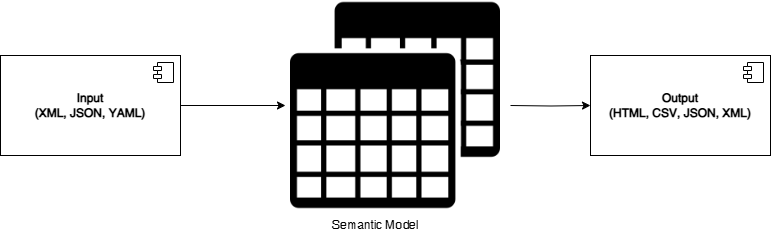

The diagram above was exported from draw.io. Its source (the exported page's mxGraphModel, read from the mxfile embedded in the PNG):
<mxGraphModel dx="1050" dy="565" grid="1" gridSize="10" guides="1" tooltips="1" connect="1" arrows="1" fold="1" page="1" pageScale="1" pageWidth="850" pageHeight="1100" math="0" shadow="0">
  <root>
    <mxCell id="0" />
    <mxCell id="1" parent="0" />
    <mxCell id="Du7sSsv6-RI9WcBWgKNB-17" style="edgeStyle=orthogonalEdgeStyle;rounded=0;orthogonalLoop=1;jettySize=auto;html=1;" parent="1" target="Du7sSsv6-RI9WcBWgKNB-14" edge="1">
      <mxGeometry relative="1" as="geometry">
        <mxPoint x="550" y="260" as="sourcePoint" />
      </mxGeometry>
    </mxCell>
    <mxCell id="Du7sSsv6-RI9WcBWgKNB-16" style="edgeStyle=orthogonalEdgeStyle;rounded=0;orthogonalLoop=1;jettySize=auto;html=1;exitX=1;exitY=0.5;exitDx=0;exitDy=0;" parent="1" source="Du7sSsv6-RI9WcBWgKNB-12" edge="1">
      <mxGeometry relative="1" as="geometry">
        <mxPoint x="325" y="260.0000000000002" as="targetPoint" />
      </mxGeometry>
    </mxCell>
    <mxCell id="Du7sSsv6-RI9WcBWgKNB-12" value="&lt;b&gt;Input&lt;br&gt;(XML, JSON, YAML)&lt;br&gt;&lt;/b&gt;" style="html=1;dropTarget=0;whiteSpace=wrap;" parent="1" vertex="1">
      <mxGeometry x="40" y="210" width="180" height="100" as="geometry" />
    </mxCell>
    <mxCell id="Du7sSsv6-RI9WcBWgKNB-13" value="" style="shape=module;jettyWidth=8;jettyHeight=4;" parent="Du7sSsv6-RI9WcBWgKNB-12" vertex="1">
      <mxGeometry x="1" width="20" height="20" relative="1" as="geometry">
        <mxPoint x="-27" y="7" as="offset" />
      </mxGeometry>
    </mxCell>
    <mxCell id="Du7sSsv6-RI9WcBWgKNB-14" value="&lt;b&gt;Output&lt;br&gt;(HTML, CSV, JSON, XML)&lt;br&gt;&lt;/b&gt;" style="html=1;dropTarget=0;whiteSpace=wrap;" parent="1" vertex="1">
      <mxGeometry x="630" y="210" width="180" height="100" as="geometry" />
    </mxCell>
    <mxCell id="Du7sSsv6-RI9WcBWgKNB-15" value="" style="shape=module;jettyWidth=8;jettyHeight=4;" parent="Du7sSsv6-RI9WcBWgKNB-14" vertex="1">
      <mxGeometry x="1" width="20" height="20" relative="1" as="geometry">
        <mxPoint x="-27" y="7" as="offset" />
      </mxGeometry>
    </mxCell>
    <mxCell id="Du7sSsv6-RI9WcBWgKNB-27" value="" style="shape=image;verticalLabelPosition=bottom;labelBackgroundColor=default;verticalAlign=top;aspect=fixed;imageAspect=0;image=https://cdn-icons-png.flaticon.com/512/31/31248.png;imageBackground=none;" parent="1" vertex="1">
      <mxGeometry x="330" y="155" width="210" height="210" as="geometry" />
    </mxCell>
    <mxCell id="X4wexbj-xlWIeZ7C4aSK-1" value="Semantic Model" style="text;html=1;align=center;verticalAlign=middle;resizable=0;points=[];autosize=1;strokeColor=none;fillColor=none;" vertex="1" parent="1">
      <mxGeometry x="360" y="365" width="110" height="30" as="geometry" />
    </mxCell>
  </root>
</mxGraphModel>